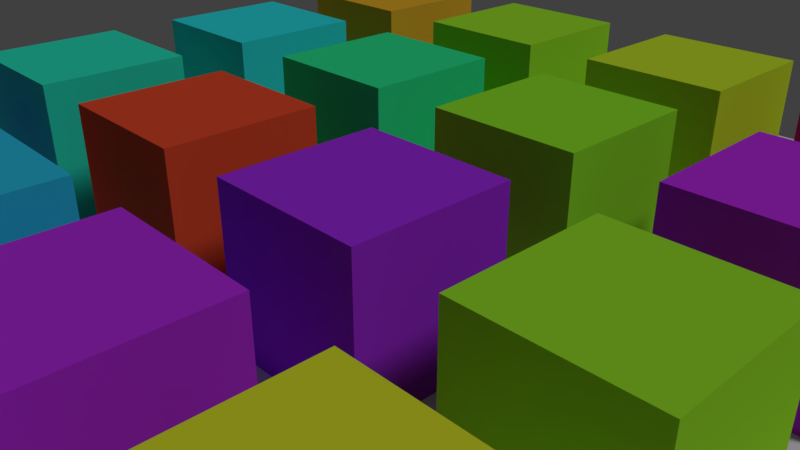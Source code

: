# Source: material_tests.blend  (saved by Blender 2.78.0; exported with 4.5.12 LTS)
import bpy
from mathutils import Matrix  # noqa: F401  (used for matrix-valued properties, if any)

bpy.ops.wm.read_factory_settings(use_empty=True)
scene = bpy.context.scene
scene.name = 'Scene'

# ---- collections
col_collection_1 = bpy.data.collections.new('Collection 1'); scene.collection.children.link(col_collection_1)

# ---- materials (node trees are filled in below, after node groups)
mat_material = bpy.data.materials.new('Material')
mat_material.alpha_threshold = 0.0
mat_material.roughness = 0.5
mat_material.line_color = (0.0, 0.0, 0.0, 1.0)

# ---- material node trees
mat_material.use_nodes = True; mat_material.node_tree.nodes.clear()
_N = mat_material.node_tree.nodes; _L = mat_material.node_tree.links
n0 = _N.new('ShaderNodeOutputMaterial'); n0.name = 'Material Output'; n0.location = (300, 300)
n1 = _N.new('ShaderNodeBsdfDiffuse'); n1.name = 'Diffuse BSDF'; n1.location = (112, 300)
n2 = _N.new('ShaderNodeHueSaturation'); n2.name = 'Hue Saturation Value'; n2.location = (-64, 299)
n2.inputs[4].default_value = (0.8, 0.04728, 0.02954, 1.0)
n3 = _N.new('ShaderNodeObjectInfo'); n3.name = 'Object Info'; n3.location = (-252, 294)
_L.new(n1.outputs[0], n0.inputs[0])
_L.new(n2.outputs[0], n1.inputs[0])
_L.new(n3.outputs[5], n2.inputs[0])
n0.is_active_output = True

# ---- world
world_world = bpy.data.worlds.new('World'); scene.world = world_world
world_world.use_nodes = True; world_world.node_tree.nodes.clear()
_N = world_world.node_tree.nodes; _L = world_world.node_tree.links
n0 = _N.new('ShaderNodeOutputWorld'); n0.name = 'World Output'; n0.location = (300, 300)
n1 = _N.new('ShaderNodeBackground'); n1.name = 'Background'; n1.location = (10, 300)
n1.inputs[0].default_value = (0.05088, 0.05088, 0.05088, 1.0)
_L.new(n1.outputs[0], n0.inputs[0])
n0.is_active_output = True
world_world.color = (0.05088, 0.05088, 0.05088)
world_world.use_sun_shadow = False
world_world.sun_shadow_jitter_overblur = 0.0
world_world.cycles.sampling_method = 'MANUAL'

# ---- cameras
cam_camera = bpy.data.cameras.new('Camera')
cam_camera.clip_end = 200.0
cam_camera.lens = 35.0
cam_camera.sensor_width = 32.0
cam_camera.sensor_height = 18.0
cam_camera.ortho_scale = 7.314
cam_camera.dof.focus_distance = 0.0

# ---- lights
light_lamp = bpy.data.lights.new('Lamp', 'SUN')
light_lamp.transmission_factor = 0.0
light_lamp.cutoff_distance = 30.0
light_lamp.angle = 0.1993
light_lamp.energy = 1.0
light_lamp.shadow_buffer_clip_start = 1.001
light_lamp.shadow_soft_size = 0.1
light_lamp.shadow_cascade_max_distance = 1000.0

# ---- meshes
me_cube = bpy.data.meshes.new('Cube')
me_cube.from_pydata([(1.0, 1.0, -1.0), (1.0, -1.0, -1.0), (-1.0, -1.0, -1.0), (-1.0, 1.0, -1.0), (1.0, 1.0, 1.0), (1.0, -1.0, 1.0), (-1.0, -1.0, 1.0), (-1.0, 1.0, 1.0)], [], [(0, 1, 2, 3), (4, 7, 6, 5), (0, 4, 5, 1), (1, 5, 6, 2), (2, 6, 7, 3), (4, 0, 3, 7)])
me_cube.materials.append(mat_material)
me_cube.use_remesh_preserve_volume = False
me_cube.use_remesh_preserve_attributes = False
me_cube.use_mirror_vertex_groups = False
me_cube.update()
me_plane = bpy.data.meshes.new('Plane')
me_plane.from_pydata([(-1.0, -1.0, 0.0), (1.0, -1.0, 0.0), (-1.0, 1.0, 0.0), (1.0, 1.0, 0.0)], [], [(0, 1, 3, 2)])
me_plane.use_remesh_preserve_volume = False
me_plane.use_remesh_preserve_attributes = False
me_plane.use_mirror_vertex_groups = False
me_plane.update()

# ---- objects
ob_cube_015 = bpy.data.objects.new('Cube.015', me_cube)
ob_cube_014 = bpy.data.objects.new('Cube.014', me_cube)
ob_cube_013 = bpy.data.objects.new('Cube.013', me_cube)
ob_cube_012 = bpy.data.objects.new('Cube.012', me_cube)
ob_cube_011 = bpy.data.objects.new('Cube.011', me_cube)
ob_cube_010 = bpy.data.objects.new('Cube.010', me_cube)
ob_cube_009 = bpy.data.objects.new('Cube.009', me_cube)
ob_cube_008 = bpy.data.objects.new('Cube.008', me_cube)
ob_cube_007 = bpy.data.objects.new('Cube.007', me_cube)
ob_cube_006 = bpy.data.objects.new('Cube.006', me_cube)
ob_cube_005 = bpy.data.objects.new('Cube.005', me_cube)
ob_cube_004 = bpy.data.objects.new('Cube.004', me_cube)
ob_cube_003 = bpy.data.objects.new('Cube.003', me_cube)
ob_plane = bpy.data.objects.new('Plane', me_plane)
ob_cube_002 = bpy.data.objects.new('Cube.002', me_cube)
ob_cube_001 = bpy.data.objects.new('Cube.001', me_cube)
ob_cube = bpy.data.objects.new('Cube', me_cube)
ob_lamp = bpy.data.objects.new('Lamp', light_lamp)
ob_camera = bpy.data.objects.new('Camera', cam_camera)

# ---- transforms, parenting, visibility, modifiers, constraints
ob_cube_015.location = (4.614, -4.466, 1.0)
ob_cube_015.lock_rotations_4d = False
ob_cube_015.empty_display_type = 'ARROWS'
ob_cube_015.lineart.crease_threshold = 0.0
ob_cube_014.location = (4.614, -1.466, 1.0)
ob_cube_014.lock_rotations_4d = False
ob_cube_014.empty_display_type = 'ARROWS'
ob_cube_014.lineart.crease_threshold = 0.0
ob_cube_013.location = (4.614, 1.534, 1.0)
ob_cube_013.lock_rotations_4d = False
ob_cube_013.empty_display_type = 'ARROWS'
ob_cube_013.lineart.crease_threshold = 0.0
ob_cube_012.location = (4.614, 4.534, 1.0)
ob_cube_012.lock_rotations_4d = False
ob_cube_012.empty_display_type = 'ARROWS'
ob_cube_012.lineart.crease_threshold = 0.0
ob_cube_011.location = (1.614, 4.534, 1.0)
ob_cube_011.lock_rotations_4d = False
ob_cube_011.empty_display_type = 'ARROWS'
ob_cube_011.lineart.crease_threshold = 0.0
ob_cube_010.location = (1.614, 1.534, 1.0)
ob_cube_010.lock_rotations_4d = False
ob_cube_010.empty_display_type = 'ARROWS'
ob_cube_010.lineart.crease_threshold = 0.0
ob_cube_009.location = (1.614, -1.466, 1.0)
ob_cube_009.lock_rotations_4d = False
ob_cube_009.empty_display_type = 'ARROWS'
ob_cube_009.lineart.crease_threshold = 0.0
ob_cube_008.location = (1.614, -4.466, 1.0)
ob_cube_008.lock_rotations_4d = False
ob_cube_008.empty_display_type = 'ARROWS'
ob_cube_008.lineart.crease_threshold = 0.0
ob_cube_007.location = (-1.386, -4.466, 1.0)
ob_cube_007.lock_rotations_4d = False
ob_cube_007.empty_display_type = 'ARROWS'
ob_cube_007.lineart.crease_threshold = 0.0
ob_cube_006.location = (-1.386, -1.466, 1.0)
ob_cube_006.lock_rotations_4d = False
ob_cube_006.empty_display_type = 'ARROWS'
ob_cube_006.lineart.crease_threshold = 0.0
ob_cube_005.location = (-1.386, 1.534, 1.0)
ob_cube_005.lock_rotations_4d = False
ob_cube_005.empty_display_type = 'ARROWS'
ob_cube_005.lineart.crease_threshold = 0.0
ob_cube_004.location = (-1.386, 4.534, 1.0)
ob_cube_004.lock_rotations_4d = False
ob_cube_004.empty_display_type = 'ARROWS'
ob_cube_004.lineart.crease_threshold = 0.0
ob_cube_003.location = (-4.386, 4.534, 1.0)
ob_cube_003.lock_rotations_4d = False
ob_cube_003.empty_display_type = 'ARROWS'
ob_cube_003.lineart.crease_threshold = 0.0
ob_plane.location = (0.0, 0.0, 0.0)
ob_plane.scale = (8.0, 8.0, 8.0)
ob_plane.lineart.crease_threshold = 0.0
ob_cube_002.location = (-4.386, 1.534, 1.0)
ob_cube_002.lock_rotations_4d = False
ob_cube_002.empty_display_type = 'ARROWS'
ob_cube_002.lineart.crease_threshold = 0.0
ob_cube_001.location = (-4.386, -1.466, 1.0)
ob_cube_001.lock_rotations_4d = False
ob_cube_001.empty_display_type = 'ARROWS'
ob_cube_001.lineart.crease_threshold = 0.0
ob_cube.location = (-4.386, -4.466, 1.0)
ob_cube.lock_rotations_4d = False
ob_cube.empty_display_type = 'ARROWS'
ob_cube.lineart.crease_threshold = 0.0
ob_lamp.location = (4.0, 1.0, 6.0)
ob_lamp.rotation_euler = (0.6503, 0.05522, 1.866)
ob_lamp.lock_rotations_4d = False
ob_lamp.empty_display_type = 'ARROWS'
ob_lamp.color = (0.0, 0.0, 0.0, 0.0)
ob_lamp.lineart.crease_threshold = 0.0
ob_camera.location = (7.481, -6.508, 5.344)
ob_camera.rotation_euler = (1.109, 0.0, 0.8149)
ob_camera.lock_rotations_4d = False
ob_camera.empty_display_type = 'ARROWS'
ob_camera.color = (0.0, 0.0, 0.0, 0.0)
ob_camera.display_type = 'WIRE'
ob_camera.lineart.crease_threshold = 0.0

# ---- collection membership
col_collection_1.objects.link(ob_cube_015)
col_collection_1.objects.link(ob_cube_014)
col_collection_1.objects.link(ob_cube_013)
col_collection_1.objects.link(ob_cube_012)
col_collection_1.objects.link(ob_cube_011)
col_collection_1.objects.link(ob_cube_010)
col_collection_1.objects.link(ob_cube_009)
col_collection_1.objects.link(ob_cube_008)
col_collection_1.objects.link(ob_cube_007)
col_collection_1.objects.link(ob_cube_006)
col_collection_1.objects.link(ob_cube_005)
col_collection_1.objects.link(ob_cube_004)
col_collection_1.objects.link(ob_cube_003)
col_collection_1.objects.link(ob_plane)
col_collection_1.objects.link(ob_cube_002)
col_collection_1.objects.link(ob_cube_001)
col_collection_1.objects.link(ob_cube)
col_collection_1.objects.link(ob_lamp)
col_collection_1.objects.link(ob_camera)

# ---- scene / render settings (as saved in the file)
scene.camera = ob_camera
scene.frame_start = 1; scene.frame_end = 250; scene.frame_set(1)
scene.render.engine = 'CYCLES'
scene.render.resolution_percentage = 50
scene.render.fps = 60
scene.render.dither_intensity = 0.0
scene.cycles.use_denoising = False
scene.cycles.samples = 128
scene.cycles.sampling_pattern = 'TABULATED_SOBOL'
scene.cycles.light_sampling_threshold = 0.0
scene.cycles.use_adaptive_sampling = False
scene.cycles.use_light_tree = False
scene.cycles.blur_glossy = 0.0
scene.cycles.sample_clamp_indirect = 0.0
scene.view_settings.view_transform = 'Standard'
bpy.context.view_layer.update()
